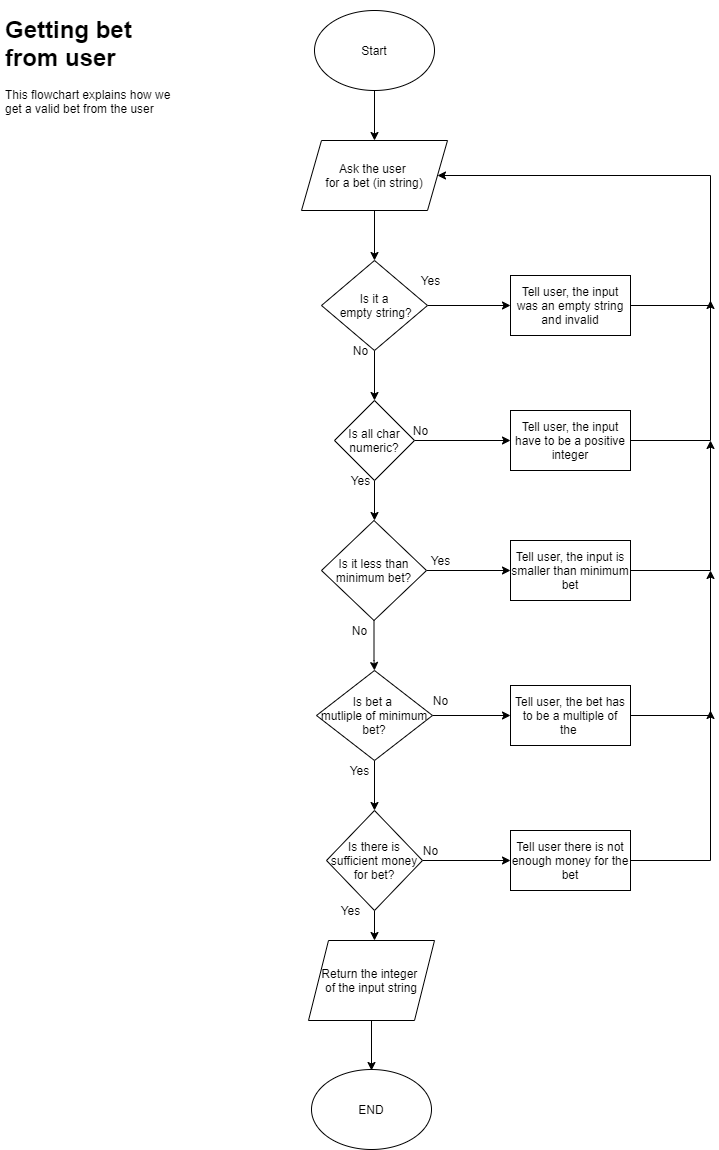

The diagram above was exported from draw.io. Its source (the exported page's mxGraphModel, read from the mxfile embedded in the PNG):
<mxGraphModel dx="1278" dy="548" grid="1" gridSize="10" guides="1" tooltips="1" connect="1" arrows="1" fold="1" page="1" pageScale="1" pageWidth="827" pageHeight="1169" math="0" shadow="0">
  <root>
    <mxCell id="0" />
    <mxCell id="1" parent="0" />
    <mxCell id="VoahVKEAfI0uVxgQ6SSj-2" value="&lt;h1&gt;Getting bet from user&lt;/h1&gt;&lt;div&gt;This flowchart explains how we get a valid bet from the user&lt;/div&gt;" style="text;html=1;strokeColor=none;fillColor=none;spacing=5;spacingTop=-20;whiteSpace=wrap;overflow=hidden;rounded=0;" vertex="1" parent="1">
      <mxGeometry x="40" y="30" width="190" height="120" as="geometry" />
    </mxCell>
    <mxCell id="VoahVKEAfI0uVxgQ6SSj-5" style="edgeStyle=orthogonalEdgeStyle;rounded=0;orthogonalLoop=1;jettySize=auto;html=1;entryX=0.5;entryY=0;entryDx=0;entryDy=0;" edge="1" parent="1" source="VoahVKEAfI0uVxgQ6SSj-3" target="VoahVKEAfI0uVxgQ6SSj-4">
      <mxGeometry relative="1" as="geometry" />
    </mxCell>
    <mxCell id="VoahVKEAfI0uVxgQ6SSj-3" value="Start" style="ellipse;whiteSpace=wrap;html=1;" vertex="1" parent="1">
      <mxGeometry x="354" y="30" width="120" height="80" as="geometry" />
    </mxCell>
    <mxCell id="VoahVKEAfI0uVxgQ6SSj-6" style="edgeStyle=orthogonalEdgeStyle;rounded=0;orthogonalLoop=1;jettySize=auto;html=1;" edge="1" parent="1" source="VoahVKEAfI0uVxgQ6SSj-4">
      <mxGeometry relative="1" as="geometry">
        <mxPoint x="414" y="280" as="targetPoint" />
      </mxGeometry>
    </mxCell>
    <mxCell id="VoahVKEAfI0uVxgQ6SSj-4" value="Ask the user &lt;br&gt;for a bet (in string)" style="shape=parallelogram;perimeter=parallelogramPerimeter;whiteSpace=wrap;html=1;fixedSize=1;" vertex="1" parent="1">
      <mxGeometry x="341" y="160" width="146" height="70" as="geometry" />
    </mxCell>
    <mxCell id="VoahVKEAfI0uVxgQ6SSj-8" style="edgeStyle=orthogonalEdgeStyle;rounded=0;orthogonalLoop=1;jettySize=auto;html=1;" edge="1" parent="1" source="VoahVKEAfI0uVxgQ6SSj-7">
      <mxGeometry relative="1" as="geometry">
        <mxPoint x="550" y="325" as="targetPoint" />
      </mxGeometry>
    </mxCell>
    <mxCell id="VoahVKEAfI0uVxgQ6SSj-10" style="edgeStyle=orthogonalEdgeStyle;rounded=0;orthogonalLoop=1;jettySize=auto;html=1;" edge="1" parent="1" source="VoahVKEAfI0uVxgQ6SSj-7">
      <mxGeometry relative="1" as="geometry">
        <mxPoint x="414" y="420" as="targetPoint" />
      </mxGeometry>
    </mxCell>
    <mxCell id="VoahVKEAfI0uVxgQ6SSj-7" value="Is it a&lt;br&gt;&amp;nbsp;empty string?" style="rhombus;whiteSpace=wrap;html=1;" vertex="1" parent="1">
      <mxGeometry x="361" y="280" width="106" height="90" as="geometry" />
    </mxCell>
    <mxCell id="VoahVKEAfI0uVxgQ6SSj-9" value="Yes" style="text;html=1;align=center;verticalAlign=middle;resizable=0;points=[];autosize=1;" vertex="1" parent="1">
      <mxGeometry x="455" y="290" width="30" height="20" as="geometry" />
    </mxCell>
    <mxCell id="VoahVKEAfI0uVxgQ6SSj-12" style="edgeStyle=orthogonalEdgeStyle;rounded=0;orthogonalLoop=1;jettySize=auto;html=1;entryX=0;entryY=0.5;entryDx=0;entryDy=0;" edge="1" parent="1" source="VoahVKEAfI0uVxgQ6SSj-11" target="VoahVKEAfI0uVxgQ6SSj-20">
      <mxGeometry relative="1" as="geometry">
        <mxPoint x="530" y="460" as="targetPoint" />
      </mxGeometry>
    </mxCell>
    <mxCell id="VoahVKEAfI0uVxgQ6SSj-18" style="edgeStyle=orthogonalEdgeStyle;rounded=0;orthogonalLoop=1;jettySize=auto;html=1;" edge="1" parent="1" source="VoahVKEAfI0uVxgQ6SSj-11">
      <mxGeometry relative="1" as="geometry">
        <mxPoint x="414" y="540" as="targetPoint" />
      </mxGeometry>
    </mxCell>
    <mxCell id="VoahVKEAfI0uVxgQ6SSj-11" value="Is all char numeric?" style="rhombus;whiteSpace=wrap;html=1;" vertex="1" parent="1">
      <mxGeometry x="374" y="420" width="80" height="80" as="geometry" />
    </mxCell>
    <mxCell id="VoahVKEAfI0uVxgQ6SSj-15" style="edgeStyle=orthogonalEdgeStyle;rounded=0;orthogonalLoop=1;jettySize=auto;html=1;entryX=1;entryY=0.5;entryDx=0;entryDy=0;" edge="1" parent="1" source="VoahVKEAfI0uVxgQ6SSj-13" target="VoahVKEAfI0uVxgQ6SSj-4">
      <mxGeometry relative="1" as="geometry">
        <Array as="points">
          <mxPoint x="750" y="325" />
          <mxPoint x="750" y="195" />
        </Array>
      </mxGeometry>
    </mxCell>
    <mxCell id="VoahVKEAfI0uVxgQ6SSj-13" value="Tell user, the input was an empty string and invalid" style="rounded=0;whiteSpace=wrap;html=1;" vertex="1" parent="1">
      <mxGeometry x="550" y="295" width="120" height="60" as="geometry" />
    </mxCell>
    <mxCell id="VoahVKEAfI0uVxgQ6SSj-16" value="No" style="text;html=1;align=center;verticalAlign=middle;resizable=0;points=[];autosize=1;" vertex="1" parent="1">
      <mxGeometry x="445" y="440" width="30" height="20" as="geometry" />
    </mxCell>
    <mxCell id="VoahVKEAfI0uVxgQ6SSj-17" value="No" style="text;html=1;align=center;verticalAlign=middle;resizable=0;points=[];autosize=1;" vertex="1" parent="1">
      <mxGeometry x="385" y="360" width="30" height="20" as="geometry" />
    </mxCell>
    <mxCell id="VoahVKEAfI0uVxgQ6SSj-21" style="edgeStyle=orthogonalEdgeStyle;rounded=0;orthogonalLoop=1;jettySize=auto;html=1;" edge="1" parent="1" source="VoahVKEAfI0uVxgQ6SSj-19">
      <mxGeometry relative="1" as="geometry">
        <mxPoint x="550" y="590" as="targetPoint" />
      </mxGeometry>
    </mxCell>
    <mxCell id="VoahVKEAfI0uVxgQ6SSj-27" style="edgeStyle=orthogonalEdgeStyle;rounded=0;orthogonalLoop=1;jettySize=auto;html=1;entryX=0.5;entryY=0;entryDx=0;entryDy=0;" edge="1" parent="1" source="VoahVKEAfI0uVxgQ6SSj-19" target="VoahVKEAfI0uVxgQ6SSj-25">
      <mxGeometry relative="1" as="geometry">
        <Array as="points">
          <mxPoint x="414" y="680" />
          <mxPoint x="414" y="680" />
        </Array>
      </mxGeometry>
    </mxCell>
    <mxCell id="VoahVKEAfI0uVxgQ6SSj-19" value="Is it less than minimum bet?" style="rhombus;whiteSpace=wrap;html=1;" vertex="1" parent="1">
      <mxGeometry x="361" y="540" width="105" height="100" as="geometry" />
    </mxCell>
    <mxCell id="VoahVKEAfI0uVxgQ6SSj-23" style="edgeStyle=orthogonalEdgeStyle;rounded=0;orthogonalLoop=1;jettySize=auto;html=1;" edge="1" parent="1" source="VoahVKEAfI0uVxgQ6SSj-20">
      <mxGeometry relative="1" as="geometry">
        <mxPoint x="750" y="320" as="targetPoint" />
      </mxGeometry>
    </mxCell>
    <mxCell id="VoahVKEAfI0uVxgQ6SSj-20" value="Tell user, the input have to be a positive integer" style="rounded=0;whiteSpace=wrap;html=1;" vertex="1" parent="1">
      <mxGeometry x="550" y="430" width="120" height="60" as="geometry" />
    </mxCell>
    <mxCell id="VoahVKEAfI0uVxgQ6SSj-24" style="edgeStyle=orthogonalEdgeStyle;rounded=0;orthogonalLoop=1;jettySize=auto;html=1;" edge="1" parent="1" source="VoahVKEAfI0uVxgQ6SSj-22">
      <mxGeometry relative="1" as="geometry">
        <mxPoint x="750" y="460" as="targetPoint" />
      </mxGeometry>
    </mxCell>
    <mxCell id="VoahVKEAfI0uVxgQ6SSj-22" value="Tell user, the input is smaller than minimum bet" style="rounded=0;whiteSpace=wrap;html=1;" vertex="1" parent="1">
      <mxGeometry x="550" y="560" width="120" height="60" as="geometry" />
    </mxCell>
    <mxCell id="VoahVKEAfI0uVxgQ6SSj-28" style="edgeStyle=orthogonalEdgeStyle;rounded=0;orthogonalLoop=1;jettySize=auto;html=1;" edge="1" parent="1" source="VoahVKEAfI0uVxgQ6SSj-25">
      <mxGeometry relative="1" as="geometry">
        <mxPoint x="550" y="735" as="targetPoint" />
      </mxGeometry>
    </mxCell>
    <mxCell id="VoahVKEAfI0uVxgQ6SSj-34" style="edgeStyle=orthogonalEdgeStyle;rounded=0;orthogonalLoop=1;jettySize=auto;html=1;" edge="1" parent="1" source="VoahVKEAfI0uVxgQ6SSj-25">
      <mxGeometry relative="1" as="geometry">
        <mxPoint x="414" y="830" as="targetPoint" />
      </mxGeometry>
    </mxCell>
    <mxCell id="VoahVKEAfI0uVxgQ6SSj-25" value="Is bet a &lt;br&gt;mutliple of minimum bet?" style="rhombus;whiteSpace=wrap;html=1;" vertex="1" parent="1">
      <mxGeometry x="356" y="690" width="116" height="90" as="geometry" />
    </mxCell>
    <mxCell id="VoahVKEAfI0uVxgQ6SSj-30" style="edgeStyle=orthogonalEdgeStyle;rounded=0;orthogonalLoop=1;jettySize=auto;html=1;" edge="1" parent="1" source="VoahVKEAfI0uVxgQ6SSj-29">
      <mxGeometry relative="1" as="geometry">
        <mxPoint x="750" y="590" as="targetPoint" />
      </mxGeometry>
    </mxCell>
    <mxCell id="VoahVKEAfI0uVxgQ6SSj-29" value="Tell user, the bet has to be a multiple of the&amp;nbsp;" style="rounded=0;whiteSpace=wrap;html=1;" vertex="1" parent="1">
      <mxGeometry x="550" y="705" width="120" height="60" as="geometry" />
    </mxCell>
    <mxCell id="VoahVKEAfI0uVxgQ6SSj-31" value="Yes" style="text;html=1;align=center;verticalAlign=middle;resizable=0;points=[];autosize=1;" vertex="1" parent="1">
      <mxGeometry x="385" y="490" width="30" height="20" as="geometry" />
    </mxCell>
    <mxCell id="VoahVKEAfI0uVxgQ6SSj-32" value="Yes" style="text;html=1;align=center;verticalAlign=middle;resizable=0;points=[];autosize=1;" vertex="1" parent="1">
      <mxGeometry x="465" y="570" width="30" height="20" as="geometry" />
    </mxCell>
    <mxCell id="VoahVKEAfI0uVxgQ6SSj-33" value="No" style="text;html=1;align=center;verticalAlign=middle;resizable=0;points=[];autosize=1;" vertex="1" parent="1">
      <mxGeometry x="384" y="640" width="30" height="20" as="geometry" />
    </mxCell>
    <mxCell id="VoahVKEAfI0uVxgQ6SSj-35" value="Yes" style="text;html=1;align=center;verticalAlign=middle;resizable=0;points=[];autosize=1;" vertex="1" parent="1">
      <mxGeometry x="384" y="780" width="30" height="20" as="geometry" />
    </mxCell>
    <mxCell id="VoahVKEAfI0uVxgQ6SSj-36" value="No" style="text;html=1;align=center;verticalAlign=middle;resizable=0;points=[];autosize=1;" vertex="1" parent="1">
      <mxGeometry x="465" y="710" width="30" height="20" as="geometry" />
    </mxCell>
    <mxCell id="VoahVKEAfI0uVxgQ6SSj-39" style="edgeStyle=orthogonalEdgeStyle;rounded=0;orthogonalLoop=1;jettySize=auto;html=1;" edge="1" parent="1" source="VoahVKEAfI0uVxgQ6SSj-38">
      <mxGeometry relative="1" as="geometry">
        <mxPoint x="550" y="880" as="targetPoint" />
      </mxGeometry>
    </mxCell>
    <mxCell id="VoahVKEAfI0uVxgQ6SSj-43" style="edgeStyle=orthogonalEdgeStyle;rounded=0;orthogonalLoop=1;jettySize=auto;html=1;" edge="1" parent="1" source="VoahVKEAfI0uVxgQ6SSj-38">
      <mxGeometry relative="1" as="geometry">
        <mxPoint x="414" y="960" as="targetPoint" />
      </mxGeometry>
    </mxCell>
    <mxCell id="VoahVKEAfI0uVxgQ6SSj-38" value="Is there is sufficient money for bet?" style="rhombus;whiteSpace=wrap;html=1;" vertex="1" parent="1">
      <mxGeometry x="366" y="830" width="96" height="100" as="geometry" />
    </mxCell>
    <mxCell id="VoahVKEAfI0uVxgQ6SSj-41" style="edgeStyle=orthogonalEdgeStyle;rounded=0;orthogonalLoop=1;jettySize=auto;html=1;" edge="1" parent="1" source="VoahVKEAfI0uVxgQ6SSj-40">
      <mxGeometry relative="1" as="geometry">
        <mxPoint x="750" y="730" as="targetPoint" />
      </mxGeometry>
    </mxCell>
    <mxCell id="VoahVKEAfI0uVxgQ6SSj-40" value="Tell user there is not enough money for the bet" style="rounded=0;whiteSpace=wrap;html=1;" vertex="1" parent="1">
      <mxGeometry x="550" y="850" width="120" height="60" as="geometry" />
    </mxCell>
    <mxCell id="VoahVKEAfI0uVxgQ6SSj-42" value="No" style="text;html=1;align=center;verticalAlign=middle;resizable=0;points=[];autosize=1;" vertex="1" parent="1">
      <mxGeometry x="455" y="860" width="30" height="20" as="geometry" />
    </mxCell>
    <mxCell id="VoahVKEAfI0uVxgQ6SSj-46" style="edgeStyle=orthogonalEdgeStyle;rounded=0;orthogonalLoop=1;jettySize=auto;html=1;" edge="1" parent="1" source="VoahVKEAfI0uVxgQ6SSj-44">
      <mxGeometry relative="1" as="geometry">
        <mxPoint x="411" y="1090" as="targetPoint" />
      </mxGeometry>
    </mxCell>
    <mxCell id="VoahVKEAfI0uVxgQ6SSj-44" value="Return the integer &lt;br&gt;of the input string" style="shape=parallelogram;perimeter=parallelogramPerimeter;whiteSpace=wrap;html=1;fixedSize=1;" vertex="1" parent="1">
      <mxGeometry x="348" y="960" width="126" height="80" as="geometry" />
    </mxCell>
    <mxCell id="VoahVKEAfI0uVxgQ6SSj-45" value="Yes" style="text;html=1;align=center;verticalAlign=middle;resizable=0;points=[];autosize=1;" vertex="1" parent="1">
      <mxGeometry x="375" y="920" width="30" height="20" as="geometry" />
    </mxCell>
    <mxCell id="VoahVKEAfI0uVxgQ6SSj-47" value="END" style="ellipse;whiteSpace=wrap;html=1;" vertex="1" parent="1">
      <mxGeometry x="351" y="1089" width="120" height="80" as="geometry" />
    </mxCell>
  </root>
</mxGraphModel>